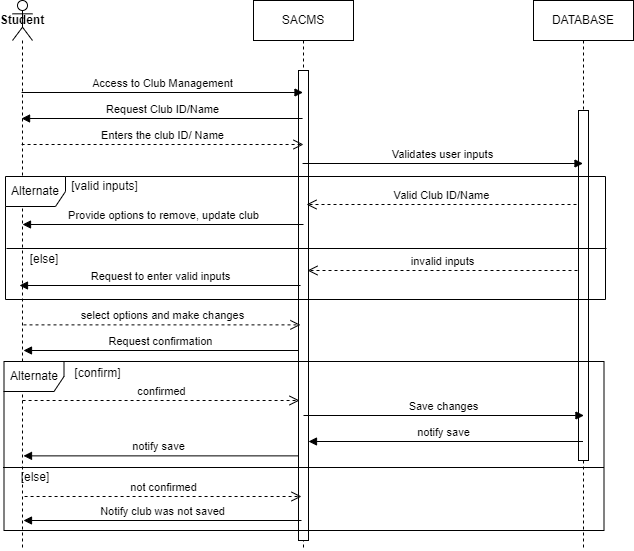

The diagram above was exported from draw.io. Its source (the exported page's mxGraphModel, read from the mxfile embedded in the PNG):
<mxGraphModel dx="651" dy="756" grid="1" gridSize="10" guides="1" tooltips="1" connect="1" arrows="1" fold="1" page="1" pageScale="1" pageWidth="827" pageHeight="1169" background="none" math="0" shadow="0">
  <root>
    <mxCell id="0" />
    <mxCell id="1" parent="0" />
    <mxCell id="_cAVVx4fnk7UdcvPeypw-1" value="&lt;b&gt;Student&lt;/b&gt;" style="shape=umlLifeline;perimeter=lifelinePerimeter;whiteSpace=wrap;html=1;container=1;dropTarget=0;collapsible=0;recursiveResize=0;outlineConnect=0;portConstraint=eastwest;newEdgeStyle={&quot;curved&quot;:0,&quot;rounded&quot;:0};participant=umlActor;" parent="1" vertex="1">
      <mxGeometry x="109" y="160" width="20" height="550" as="geometry" />
    </mxCell>
    <mxCell id="_cAVVx4fnk7UdcvPeypw-3" value="SACMS" style="shape=umlLifeline;perimeter=lifelinePerimeter;whiteSpace=wrap;html=1;container=1;dropTarget=0;collapsible=0;recursiveResize=0;outlineConnect=0;portConstraint=eastwest;newEdgeStyle={&quot;curved&quot;:0,&quot;rounded&quot;:0};" parent="1" vertex="1">
      <mxGeometry x="350" y="160" width="100" height="550" as="geometry" />
    </mxCell>
    <mxCell id="_cAVVx4fnk7UdcvPeypw-6" value="" style="html=1;points=[[0,0,0,0,5],[0,1,0,0,-5],[1,0,0,0,5],[1,1,0,0,-5]];perimeter=orthogonalPerimeter;outlineConnect=0;targetShapes=umlLifeline;portConstraint=eastwest;newEdgeStyle={&quot;curved&quot;:0,&quot;rounded&quot;:0};" parent="_cAVVx4fnk7UdcvPeypw-3" vertex="1">
      <mxGeometry x="45" y="70" width="10" height="470" as="geometry" />
    </mxCell>
    <mxCell id="_cAVVx4fnk7UdcvPeypw-4" value="DATABASE" style="shape=umlLifeline;perimeter=lifelinePerimeter;whiteSpace=wrap;html=1;container=1;dropTarget=0;collapsible=0;recursiveResize=0;outlineConnect=0;portConstraint=eastwest;newEdgeStyle={&quot;curved&quot;:0,&quot;rounded&quot;:0};" parent="1" vertex="1">
      <mxGeometry x="630" y="160" width="100" height="550" as="geometry" />
    </mxCell>
    <mxCell id="_cAVVx4fnk7UdcvPeypw-11" value="" style="html=1;points=[[0,0,0,0,5],[0,1,0,0,-5],[1,0,0,0,5],[1,1,0,0,-5]];perimeter=orthogonalPerimeter;outlineConnect=0;targetShapes=umlLifeline;portConstraint=eastwest;newEdgeStyle={&quot;curved&quot;:0,&quot;rounded&quot;:0};" parent="_cAVVx4fnk7UdcvPeypw-4" vertex="1">
      <mxGeometry x="45" y="110" width="10" height="350" as="geometry" />
    </mxCell>
    <mxCell id="_cAVVx4fnk7UdcvPeypw-7" value="Access to Club Management" style="html=1;verticalAlign=bottom;endArrow=block;curved=0;rounded=0;" parent="1" edge="1">
      <mxGeometry width="80" relative="1" as="geometry">
        <mxPoint x="118.07142857142844" y="252" as="sourcePoint" />
        <mxPoint x="399.5" y="252" as="targetPoint" />
      </mxGeometry>
    </mxCell>
    <mxCell id="_cAVVx4fnk7UdcvPeypw-8" value="Request Club ID/Name" style="html=1;verticalAlign=bottom;endArrow=block;curved=0;rounded=0;" parent="1" edge="1">
      <mxGeometry width="80" relative="1" as="geometry">
        <mxPoint x="399.07142857142844" y="278" as="sourcePoint" />
        <mxPoint x="118.07142857142856" y="278" as="targetPoint" />
      </mxGeometry>
    </mxCell>
    <mxCell id="_cAVVx4fnk7UdcvPeypw-9" value="Enters the club ID/ Name" style="html=1;verticalAlign=bottom;endArrow=open;dashed=1;endSize=8;curved=0;rounded=0;" parent="1" edge="1">
      <mxGeometry x="0.002" relative="1" as="geometry">
        <mxPoint x="118.07142857142844" y="304" as="sourcePoint" />
        <mxPoint x="400" y="304" as="targetPoint" />
        <mxPoint as="offset" />
      </mxGeometry>
    </mxCell>
    <mxCell id="_cAVVx4fnk7UdcvPeypw-23" value="Validates user inputs" style="html=1;verticalAlign=bottom;endArrow=block;curved=0;rounded=0;" parent="1" edge="1">
      <mxGeometry width="80" relative="1" as="geometry">
        <mxPoint x="399.07142857142844" y="323" as="sourcePoint" />
        <mxPoint x="679.5" y="323" as="targetPoint" />
      </mxGeometry>
    </mxCell>
    <mxCell id="_cAVVx4fnk7UdcvPeypw-24" value="Alternate" style="shape=umlFrame;whiteSpace=wrap;html=1;pointerEvents=0;" parent="1" vertex="1">
      <mxGeometry x="102" y="336" width="600" height="123" as="geometry" />
    </mxCell>
    <mxCell id="_cAVVx4fnk7UdcvPeypw-25" value="Valid Club ID/Name" style="html=1;verticalAlign=bottom;endArrow=open;dashed=1;endSize=8;curved=0;rounded=0;" parent="1" edge="1">
      <mxGeometry relative="1" as="geometry">
        <mxPoint x="673" y="364" as="sourcePoint" />
        <mxPoint x="403" y="364" as="targetPoint" />
      </mxGeometry>
    </mxCell>
    <mxCell id="_cAVVx4fnk7UdcvPeypw-26" value="[valid inputs]" style="text;html=1;strokeColor=none;fillColor=none;align=center;verticalAlign=middle;whiteSpace=wrap;rounded=0;" parent="1" vertex="1">
      <mxGeometry x="143" y="331" width="117" height="30" as="geometry" />
    </mxCell>
    <mxCell id="_cAVVx4fnk7UdcvPeypw-28" value="" style="line;strokeWidth=1;fillColor=none;align=left;verticalAlign=middle;spacingTop=-1;spacingLeft=3;spacingRight=3;rotatable=0;labelPosition=right;points=[];portConstraint=eastwest;strokeColor=inherit;" parent="1" vertex="1">
      <mxGeometry x="103" y="404" width="600" height="8" as="geometry" />
    </mxCell>
    <mxCell id="_cAVVx4fnk7UdcvPeypw-29" value="[else]" style="text;html=1;strokeColor=none;fillColor=none;align=center;verticalAlign=middle;whiteSpace=wrap;rounded=0;" parent="1" vertex="1">
      <mxGeometry x="111" y="404" width="60" height="30" as="geometry" />
    </mxCell>
    <mxCell id="_cAVVx4fnk7UdcvPeypw-31" value="Request to enter valid inputs" style="html=1;verticalAlign=bottom;endArrow=block;curved=0;rounded=0;" parent="1" edge="1">
      <mxGeometry width="80" relative="1" as="geometry">
        <mxPoint x="397.07142857142844" y="445" as="sourcePoint" />
        <mxPoint x="116" y="445" as="targetPoint" />
      </mxGeometry>
    </mxCell>
    <mxCell id="_cAVVx4fnk7UdcvPeypw-32" value="select options and make changes" style="html=1;verticalAlign=bottom;endArrow=open;dashed=1;endSize=8;curved=0;rounded=0;" parent="1" edge="1">
      <mxGeometry relative="1" as="geometry">
        <mxPoint x="120.00142857142845" y="484.38" as="sourcePoint" />
        <mxPoint x="396.93" y="484.38" as="targetPoint" />
      </mxGeometry>
    </mxCell>
    <mxCell id="_cAVVx4fnk7UdcvPeypw-34" value="Alternate" style="shape=umlFrame;whiteSpace=wrap;html=1;pointerEvents=0;" parent="1" vertex="1">
      <mxGeometry x="100.5" y="521" width="600" height="169" as="geometry" />
    </mxCell>
    <mxCell id="_cAVVx4fnk7UdcvPeypw-35" value="[confirm]" style="text;html=1;strokeColor=none;fillColor=none;align=center;verticalAlign=middle;whiteSpace=wrap;rounded=0;" parent="1" vertex="1">
      <mxGeometry x="136" y="518" width="117" height="30" as="geometry" />
    </mxCell>
    <mxCell id="_cAVVx4fnk7UdcvPeypw-38" value="notify save" style="html=1;verticalAlign=bottom;endArrow=block;curved=0;rounded=0;" parent="1" edge="1">
      <mxGeometry x="0.0164" width="80" relative="1" as="geometry">
        <mxPoint x="679.5" y="601" as="sourcePoint" />
        <mxPoint x="405" y="601" as="targetPoint" />
        <mxPoint as="offset" />
      </mxGeometry>
    </mxCell>
    <mxCell id="_cAVVx4fnk7UdcvPeypw-40" value="" style="line;strokeWidth=1;fillColor=none;align=left;verticalAlign=middle;spacingTop=-1;spacingLeft=3;spacingRight=3;rotatable=0;labelPosition=right;points=[];portConstraint=eastwest;strokeColor=inherit;" parent="1" vertex="1">
      <mxGeometry x="99.5" y="623" width="601" height="8" as="geometry" />
    </mxCell>
    <mxCell id="_cAVVx4fnk7UdcvPeypw-41" value="[else]" style="text;html=1;strokeColor=none;fillColor=none;align=center;verticalAlign=middle;whiteSpace=wrap;rounded=0;" parent="1" vertex="1">
      <mxGeometry x="101.5" y="622" width="60" height="30" as="geometry" />
    </mxCell>
    <mxCell id="_cAVVx4fnk7UdcvPeypw-42" value="confirmed" style="html=1;verticalAlign=bottom;endArrow=open;dashed=1;endSize=8;curved=0;rounded=0;" parent="1" edge="1">
      <mxGeometry relative="1" as="geometry">
        <mxPoint x="119.07142857142844" y="560" as="sourcePoint" />
        <mxPoint x="396" y="560" as="targetPoint" />
      </mxGeometry>
    </mxCell>
    <mxCell id="_cAVVx4fnk7UdcvPeypw-43" value="Notify club was not saved" style="html=1;verticalAlign=bottom;endArrow=block;curved=0;rounded=0;entryX=0.25;entryY=1;entryDx=0;entryDy=0;" parent="1" edge="1">
      <mxGeometry width="80" relative="1" as="geometry">
        <mxPoint x="398" y="680" as="sourcePoint" />
        <mxPoint x="119.99999999999977" y="680" as="targetPoint" />
      </mxGeometry>
    </mxCell>
    <mxCell id="sq-e1BK3eKVH9uliDZlL-6" value="invalid inputs" style="html=1;verticalAlign=bottom;endArrow=open;dashed=1;endSize=8;curved=0;rounded=0;" edge="1" parent="1">
      <mxGeometry relative="1" as="geometry">
        <mxPoint x="674" y="430" as="sourcePoint" />
        <mxPoint x="404" y="430" as="targetPoint" />
      </mxGeometry>
    </mxCell>
    <mxCell id="sq-e1BK3eKVH9uliDZlL-7" value="Provide options to remove, update club" style="html=1;verticalAlign=bottom;endArrow=block;curved=0;rounded=0;" edge="1" parent="1">
      <mxGeometry width="80" relative="1" as="geometry">
        <mxPoint x="400" y="384" as="sourcePoint" />
        <mxPoint x="119" y="384" as="targetPoint" />
      </mxGeometry>
    </mxCell>
    <mxCell id="sq-e1BK3eKVH9uliDZlL-8" value="Request confirmation" style="html=1;verticalAlign=bottom;endArrow=block;curved=0;rounded=0;" edge="1" parent="1">
      <mxGeometry width="80" relative="1" as="geometry">
        <mxPoint x="394.5" y="510" as="sourcePoint" />
        <mxPoint x="120" y="510" as="targetPoint" />
      </mxGeometry>
    </mxCell>
    <mxCell id="sq-e1BK3eKVH9uliDZlL-9" value="Save changes" style="html=1;verticalAlign=bottom;endArrow=block;curved=0;rounded=0;" edge="1" parent="1">
      <mxGeometry width="80" relative="1" as="geometry">
        <mxPoint x="400.00142857142845" y="575" as="sourcePoint" />
        <mxPoint x="680.43" y="575" as="targetPoint" />
      </mxGeometry>
    </mxCell>
    <mxCell id="sq-e1BK3eKVH9uliDZlL-10" value="notify save" style="html=1;verticalAlign=bottom;endArrow=block;curved=0;rounded=0;" edge="1" parent="1">
      <mxGeometry x="0.0164" width="80" relative="1" as="geometry">
        <mxPoint x="394.5" y="615.37" as="sourcePoint" />
        <mxPoint x="120" y="615.37" as="targetPoint" />
        <mxPoint as="offset" />
      </mxGeometry>
    </mxCell>
    <mxCell id="sq-e1BK3eKVH9uliDZlL-11" value="not confirmed" style="html=1;verticalAlign=bottom;endArrow=open;dashed=1;endSize=8;curved=0;rounded=0;" edge="1" parent="1">
      <mxGeometry relative="1" as="geometry">
        <mxPoint x="121.07142857142844" y="656" as="sourcePoint" />
        <mxPoint x="398" y="656" as="targetPoint" />
      </mxGeometry>
    </mxCell>
  </root>
</mxGraphModel>